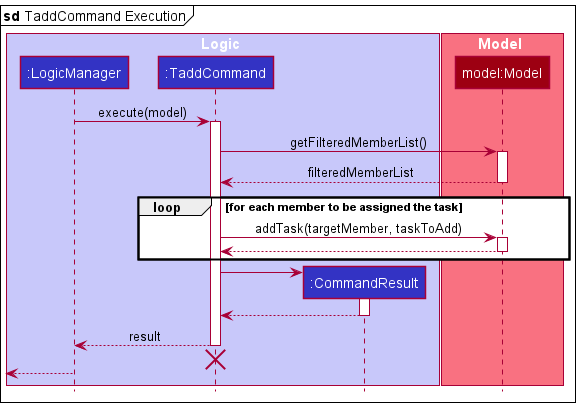

The diagram above was rendered by PlantUML. Its source (embedded in the PNG):
@startuml
!include ../style.puml
mainframe **sd** TaddCommand Execution

box Logic LOGIC_COLOR_T1
participant ":LogicManager" as LogicManager LOGIC_COLOR
participant ":TaddCommand" as TaddCommand LOGIC_COLOR
participant ":CommandResult" as CommandResult LOGIC_COLOR
end box

box Model MODEL_COLOR_T1
participant "model:Model" as Model MODEL_COLOR
end box

LogicManager -> TaddCommand : execute(model)
activate TaddCommand

TaddCommand -> Model : getFilteredMemberList()
activate Model

Model --> TaddCommand : filteredMemberList
deactivate Model

loop for each member to be assigned the task
TaddCommand -> Model : addTask(targetMember, taskToAdd)
activate Model

Model --> TaddCommand
deactivate Model
end loop

create CommandResult
TaddCommand -> CommandResult
activate CommandResult

CommandResult --> TaddCommand
deactivate CommandResult

TaddCommand --> LogicManager : result
deactivate TaddCommand

TaddCommand -[hidden]-> LogicManager
destroy TaddCommand

[<--LogicManager
deactivate LogicManager
@enduml